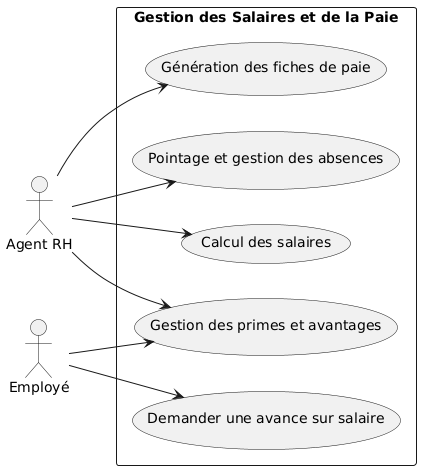

The diagram above was rendered by PlantUML. Its source (embedded in the PNG):
@startuml
left to right direction
actor "Agent RH" as Agent
actor "Employé" as Employe

rectangle "Gestion des Salaires et de la Paie" {
    usecase "Calcul des salaires" as UC1
    usecase "Génération des fiches de paie" as UC2
    usecase "Gestion des primes et avantages" as UC3
    usecase "Pointage et gestion des absences" as UC4
    usecase "Demander une avance sur salaire" as UC5
}

Agent --> UC1
Agent --> UC2
Agent --> UC3
Agent --> UC4

Employe --> UC5
Employe --> UC3
@enduml